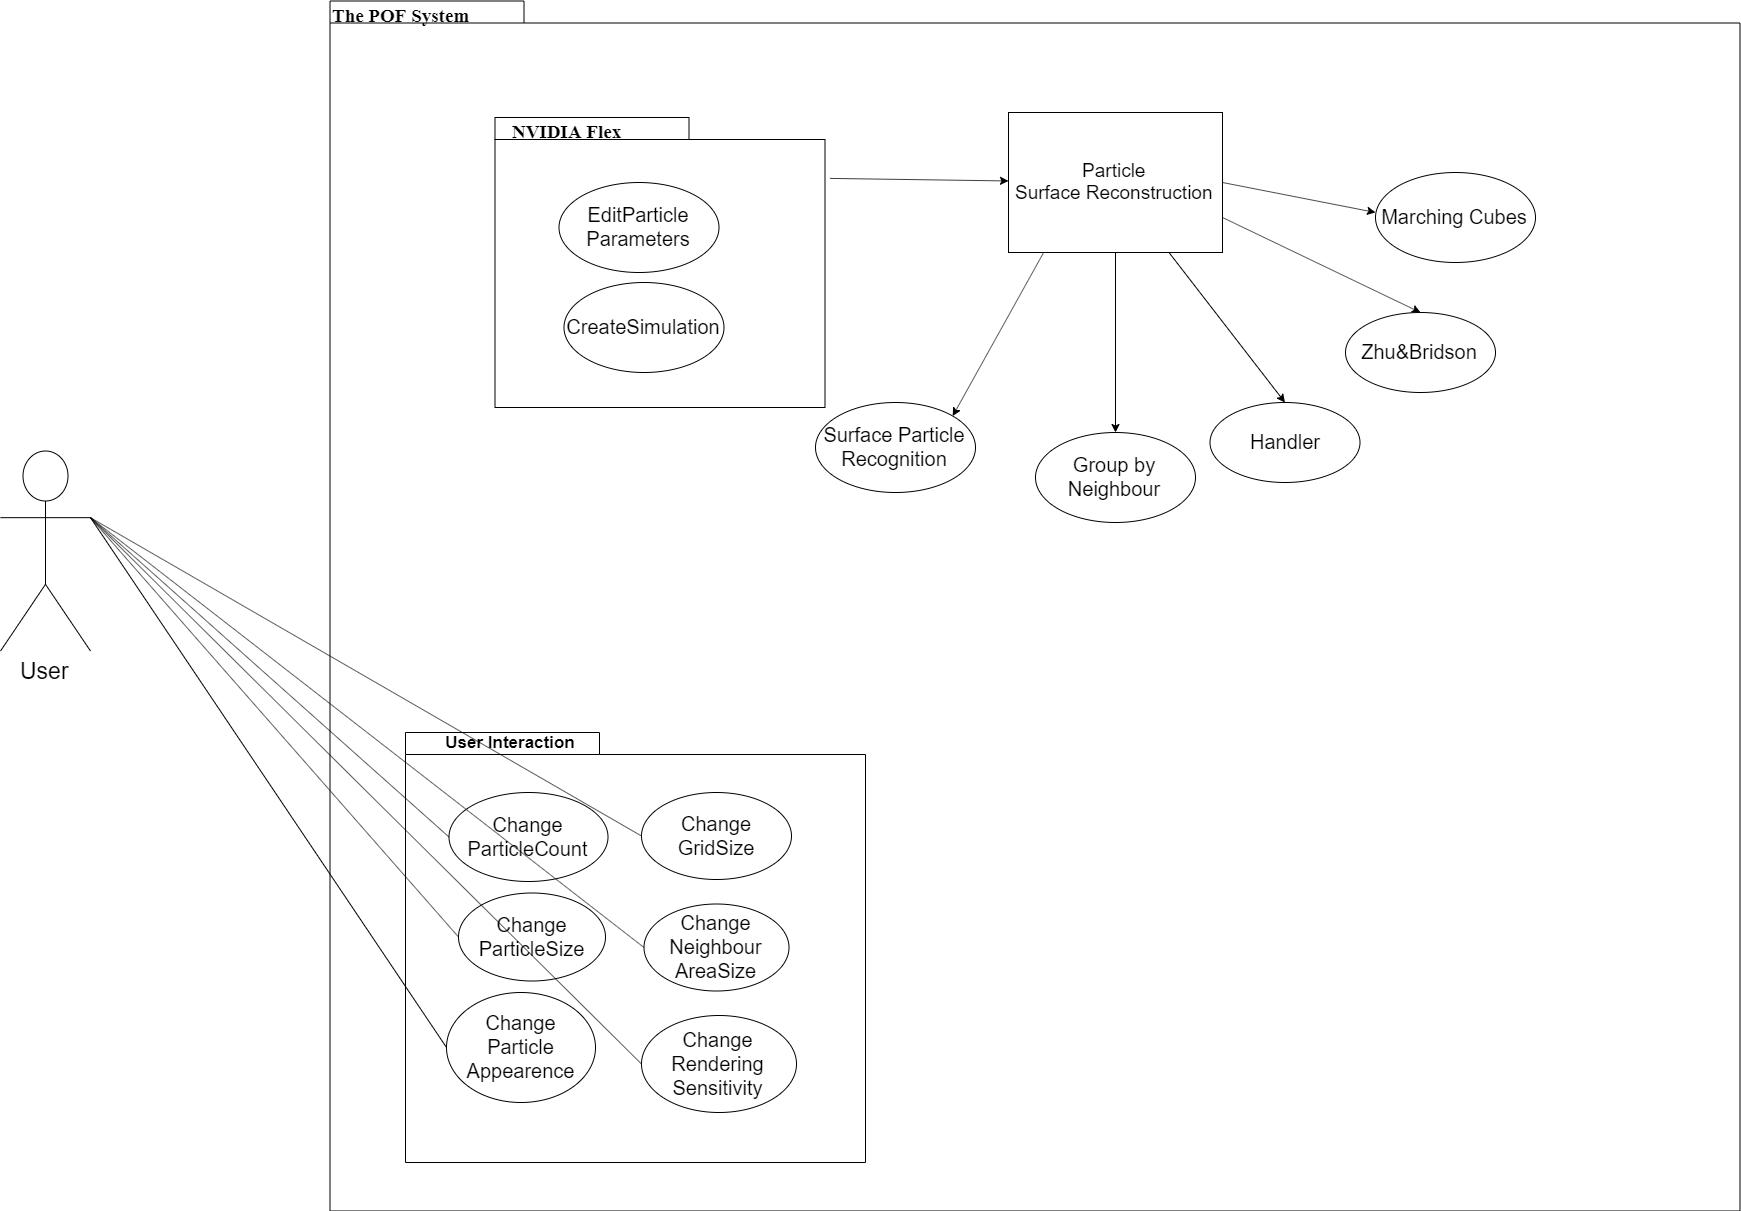

The diagram above was exported from draw.io. Its source (the exported page's mxGraphModel, read from the mxfile embedded in the PNG):
<mxGraphModel dx="3671" dy="2595" grid="1" gridSize="10" guides="1" tooltips="1" connect="1" arrows="1" fold="1" page="1" pageScale="1" pageWidth="827" pageHeight="1169" background="#ffffff" math="0" shadow="0">
  <root>
    <mxCell id="0" />
    <mxCell id="1" parent="0" />
    <mxCell id="6e0c8c40b5770093-72" value="" style="shape=folder;fontStyle=1;spacingTop=10;tabWidth=194;tabHeight=22;tabPosition=left;html=1;rounded=0;shadow=0;comic=0;labelBackgroundColor=none;strokeWidth=1;fillColor=none;fontFamily=Verdana;fontSize=10;align=center;" parent="1" vertex="1">
      <mxGeometry x="284.5" y="-21.5" width="1410" height="1210" as="geometry" />
    </mxCell>
    <mxCell id="6e0c8c40b5770093-73" value="&lt;b style=&quot;font-size: 19px;&quot;&gt;&lt;font face=&quot;Times New Roman&quot; style=&quot;font-size: 19px;&quot;&gt;The POF System&lt;/font&gt;&lt;/b&gt;" style="text;html=1;align=left;verticalAlign=top;spacingTop=-4;fontSize=19;fontFamily=Verdana" parent="1" vertex="1">
      <mxGeometry x="284.5" y="-21.5" width="151" height="20" as="geometry" />
    </mxCell>
    <mxCell id="jgMHjjnBwFT09NWy8fpY-1" value="User&lt;br style=&quot;font-size: 23px;&quot;&gt;" style="shape=umlActor;verticalLabelPosition=bottom;labelBackgroundColor=#ffffff;verticalAlign=top;html=1;outlineConnect=0;fontSize=23;fontStyle=0" parent="1" vertex="1">
      <mxGeometry x="-45" y="428.5" width="90" height="200" as="geometry" />
    </mxCell>
    <mxCell id="jgMHjjnBwFT09NWy8fpY-7" value="" style="endArrow=classic;html=1;exitX=1.015;exitY=0.21;exitDx=0;exitDy=0;exitPerimeter=0;" parent="1" target="jgMHjjnBwFT09NWy8fpY-8" edge="1" source="CQ76df6gk2gC8w-_Gech-11">
      <mxGeometry width="50" height="50" relative="1" as="geometry">
        <mxPoint x="596" y="222" as="sourcePoint" />
        <mxPoint x="860" y="580" as="targetPoint" />
      </mxGeometry>
    </mxCell>
    <mxCell id="jgMHjjnBwFT09NWy8fpY-8" value="&lt;font style=&quot;font-size: 19px&quot;&gt;Particle&lt;br&gt;Surface Reconstruction&lt;/font&gt;" style="html=1;" parent="1" vertex="1">
      <mxGeometry x="963" y="90" width="214" height="140" as="geometry" />
    </mxCell>
    <mxCell id="jgMHjjnBwFT09NWy8fpY-9" value="" style="endArrow=classic;html=1;entryX=0.5;entryY=0;entryDx=0;entryDy=0;exitX=1;exitY=0.75;exitDx=0;exitDy=0;" parent="1" target="jgMHjjnBwFT09NWy8fpY-11" edge="1" source="jgMHjjnBwFT09NWy8fpY-8">
      <mxGeometry width="50" height="50" relative="1" as="geometry">
        <mxPoint x="980" y="250" as="sourcePoint" />
        <mxPoint x="1005.5" y="454" as="targetPoint" />
      </mxGeometry>
    </mxCell>
    <mxCell id="jgMHjjnBwFT09NWy8fpY-11" value="&lt;font style=&quot;font-size: 20px&quot;&gt;Zhu&amp;amp;Bridson&lt;/font&gt;" style="ellipse;whiteSpace=wrap;html=1;" parent="1" vertex="1">
      <mxGeometry x="1300" y="290" width="150" height="80" as="geometry" />
    </mxCell>
    <mxCell id="jgMHjjnBwFT09NWy8fpY-12" value="&lt;font style=&quot;font-size: 20px&quot;&gt;Handler&lt;/font&gt;" style="ellipse;whiteSpace=wrap;html=1;" parent="1" vertex="1">
      <mxGeometry x="1164.5" y="380" width="150" height="80" as="geometry" />
    </mxCell>
    <mxCell id="jgMHjjnBwFT09NWy8fpY-13" value="&lt;font style=&quot;font-size: 20px&quot;&gt;Surface Particle Recognition&lt;/font&gt;" style="ellipse;whiteSpace=wrap;html=1;" parent="1" vertex="1">
      <mxGeometry x="770" y="380" width="160" height="90" as="geometry" />
    </mxCell>
    <mxCell id="jgMHjjnBwFT09NWy8fpY-14" value="&lt;span style=&quot;font-size: 20px&quot;&gt;Marching Cubes&lt;/span&gt;" style="ellipse;whiteSpace=wrap;html=1;" parent="1" vertex="1">
      <mxGeometry x="1330" y="150" width="160" height="90" as="geometry" />
    </mxCell>
    <mxCell id="jgMHjjnBwFT09NWy8fpY-15" value="" style="endArrow=classic;html=1;exitX=1;exitY=0.5;exitDx=0;exitDy=0;entryX=0;entryY=0.444;entryDx=0;entryDy=0;entryPerimeter=0;" parent="1" source="jgMHjjnBwFT09NWy8fpY-8" edge="1" target="jgMHjjnBwFT09NWy8fpY-14">
      <mxGeometry width="50" height="50" relative="1" as="geometry">
        <mxPoint x="1130.0000000000005" y="179.5" as="sourcePoint" />
        <mxPoint x="1181" y="380" as="targetPoint" />
      </mxGeometry>
    </mxCell>
    <mxCell id="jgMHjjnBwFT09NWy8fpY-16" value="" style="endArrow=classic;html=1;exitX=0.75;exitY=1;exitDx=0;exitDy=0;entryX=0.5;entryY=0;entryDx=0;entryDy=0;" parent="1" source="jgMHjjnBwFT09NWy8fpY-8" target="jgMHjjnBwFT09NWy8fpY-12" edge="1">
      <mxGeometry width="50" height="50" relative="1" as="geometry">
        <mxPoint x="876.0000000000005" y="299" as="sourcePoint" />
        <mxPoint x="927" y="499.5" as="targetPoint" />
      </mxGeometry>
    </mxCell>
    <mxCell id="jgMHjjnBwFT09NWy8fpY-17" value="" style="endArrow=classic;html=1;exitX=0.162;exitY=1.006;exitDx=0;exitDy=0;entryX=1;entryY=0;entryDx=0;entryDy=0;exitPerimeter=0;" parent="1" source="jgMHjjnBwFT09NWy8fpY-8" target="jgMHjjnBwFT09NWy8fpY-13" edge="1">
      <mxGeometry width="50" height="50" relative="1" as="geometry">
        <mxPoint x="639.5000000000005" y="299" as="sourcePoint" />
        <mxPoint x="690.5" y="499.5" as="targetPoint" />
      </mxGeometry>
    </mxCell>
    <mxCell id="jgMHjjnBwFT09NWy8fpY-19" value="&lt;font style=&quot;font-size: 20px&quot;&gt;Group by Neighbour&lt;/font&gt;" style="ellipse;whiteSpace=wrap;html=1;" parent="1" vertex="1">
      <mxGeometry x="990" y="410" width="160" height="90" as="geometry" />
    </mxCell>
    <mxCell id="jgMHjjnBwFT09NWy8fpY-20" value="" style="endArrow=classic;html=1;exitX=0.5;exitY=1;exitDx=0;exitDy=0;" parent="1" target="jgMHjjnBwFT09NWy8fpY-19" edge="1" source="jgMHjjnBwFT09NWy8fpY-8">
      <mxGeometry width="50" height="50" relative="1" as="geometry">
        <mxPoint x="838" y="314.5" as="sourcePoint" />
        <mxPoint x="842.5" y="600" as="targetPoint" />
      </mxGeometry>
    </mxCell>
    <mxCell id="CQ76df6gk2gC8w-_Gech-1" value="" style="shape=folder;fontStyle=1;spacingTop=10;tabWidth=194;tabHeight=22;tabPosition=left;html=1;rounded=0;shadow=0;comic=0;labelBackgroundColor=none;strokeWidth=1;fillColor=none;fontFamily=Verdana;fontSize=10;align=center;" vertex="1" parent="1">
      <mxGeometry x="360" y="710" width="460" height="430" as="geometry" />
    </mxCell>
    <mxCell id="CQ76df6gk2gC8w-_Gech-3" value="&lt;b style=&quot;font-size: 17px;&quot;&gt;User Interaction&lt;/b&gt;" style="text;html=1;strokeColor=none;fillColor=none;align=center;verticalAlign=middle;whiteSpace=wrap;rounded=0;fontSize=17;" vertex="1" parent="1">
      <mxGeometry x="380" y="710" width="170" height="20" as="geometry" />
    </mxCell>
    <mxCell id="CQ76df6gk2gC8w-_Gech-4" value="&lt;font style=&quot;font-size: 20px&quot;&gt;Change&lt;br&gt;ParticleCount&lt;/font&gt;" style="ellipse;whiteSpace=wrap;html=1;" vertex="1" parent="1">
      <mxGeometry x="403.5" y="770" width="159" height="89" as="geometry" />
    </mxCell>
    <mxCell id="CQ76df6gk2gC8w-_Gech-5" value="&lt;font style=&quot;font-size: 20px&quot;&gt;Change&lt;br&gt;ParticleSize&lt;/font&gt;" style="ellipse;whiteSpace=wrap;html=1;" vertex="1" parent="1">
      <mxGeometry x="413" y="870.5" width="147" height="88" as="geometry" />
    </mxCell>
    <mxCell id="CQ76df6gk2gC8w-_Gech-6" value="&lt;font style=&quot;font-size: 20px&quot;&gt;Change&lt;br&gt;Particle&lt;br&gt;Appearence&lt;/font&gt;" style="ellipse;whiteSpace=wrap;html=1;" vertex="1" parent="1">
      <mxGeometry x="401" y="970" width="149" height="110" as="geometry" />
    </mxCell>
    <mxCell id="CQ76df6gk2gC8w-_Gech-7" value="&lt;font style=&quot;font-size: 20px&quot;&gt;Change&lt;br&gt;GridSize&lt;br&gt;&lt;/font&gt;" style="ellipse;whiteSpace=wrap;html=1;" vertex="1" parent="1">
      <mxGeometry x="596" y="770" width="150" height="87" as="geometry" />
    </mxCell>
    <mxCell id="CQ76df6gk2gC8w-_Gech-8" value="&lt;font style=&quot;font-size: 20px&quot;&gt;Change&lt;br&gt;Neighbour&lt;br&gt;AreaSize&lt;br&gt;&lt;/font&gt;" style="ellipse;whiteSpace=wrap;html=1;" vertex="1" parent="1">
      <mxGeometry x="598.5" y="881.5" width="145" height="87" as="geometry" />
    </mxCell>
    <mxCell id="CQ76df6gk2gC8w-_Gech-9" value="&lt;font style=&quot;font-size: 20px&quot;&gt;Change&lt;br&gt;Rendering&lt;br&gt;Sensitivity&lt;br&gt;&lt;/font&gt;" style="ellipse;whiteSpace=wrap;html=1;" vertex="1" parent="1">
      <mxGeometry x="596" y="993" width="155" height="97" as="geometry" />
    </mxCell>
    <mxCell id="CQ76df6gk2gC8w-_Gech-11" value="" style="shape=folder;fontStyle=1;spacingTop=10;tabWidth=194;tabHeight=22;tabPosition=left;html=1;rounded=0;shadow=0;comic=0;labelBackgroundColor=none;strokeWidth=1;fillColor=none;fontFamily=Verdana;fontSize=10;align=center;" vertex="1" parent="1">
      <mxGeometry x="449.5" y="95" width="330" height="290" as="geometry" />
    </mxCell>
    <mxCell id="CQ76df6gk2gC8w-_Gech-12" value="&lt;font style=&quot;font-size: 20px&quot;&gt;CreateSimulation&lt;/font&gt;" style="ellipse;whiteSpace=wrap;html=1;" vertex="1" parent="1">
      <mxGeometry x="518.5" y="260" width="160" height="90" as="geometry" />
    </mxCell>
    <mxCell id="CQ76df6gk2gC8w-_Gech-13" value="&lt;font style=&quot;font-size: 20px&quot;&gt;EditParticle&lt;br&gt;Parameters&lt;/font&gt;" style="ellipse;whiteSpace=wrap;html=1;" vertex="1" parent="1">
      <mxGeometry x="513.5" y="160" width="160" height="90" as="geometry" />
    </mxCell>
    <mxCell id="CQ76df6gk2gC8w-_Gech-14" value="&lt;b style=&quot;font-size: 19px&quot;&gt;&lt;font face=&quot;Times New Roman&quot; style=&quot;font-size: 19px&quot;&gt;NVIDIA Flex&lt;/font&gt;&lt;/b&gt;" style="text;html=1;align=left;verticalAlign=top;spacingTop=-4;fontSize=19;fontFamily=Verdana" vertex="1" parent="1">
      <mxGeometry x="465" y="95" width="151" height="20" as="geometry" />
    </mxCell>
    <mxCell id="CQ76df6gk2gC8w-_Gech-16" value="" style="endArrow=none;html=1;fontSize=19;entryX=0;entryY=0.5;entryDx=0;entryDy=0;exitX=1;exitY=0.3333333333333333;exitDx=0;exitDy=0;exitPerimeter=0;" edge="1" parent="1" source="jgMHjjnBwFT09NWy8fpY-1" target="CQ76df6gk2gC8w-_Gech-4">
      <mxGeometry width="50" height="50" relative="1" as="geometry">
        <mxPoint x="50" y="780" as="sourcePoint" />
        <mxPoint x="100" y="730" as="targetPoint" />
      </mxGeometry>
    </mxCell>
    <mxCell id="CQ76df6gk2gC8w-_Gech-17" value="" style="endArrow=none;html=1;fontSize=19;entryX=0;entryY=0.5;entryDx=0;entryDy=0;exitX=1;exitY=0.3333333333333333;exitDx=0;exitDy=0;exitPerimeter=0;" edge="1" parent="1" source="jgMHjjnBwFT09NWy8fpY-1" target="CQ76df6gk2gC8w-_Gech-5">
      <mxGeometry width="50" height="50" relative="1" as="geometry">
        <mxPoint x="-133.5" y="685.166666666667" as="sourcePoint" />
        <mxPoint x="223.50000000000546" y="1020" as="targetPoint" />
      </mxGeometry>
    </mxCell>
    <mxCell id="CQ76df6gk2gC8w-_Gech-18" value="" style="endArrow=none;html=1;fontSize=19;entryX=0;entryY=0.5;entryDx=0;entryDy=0;exitX=1;exitY=0.3333333333333333;exitDx=0;exitDy=0;exitPerimeter=0;" edge="1" parent="1" source="jgMHjjnBwFT09NWy8fpY-1" target="CQ76df6gk2gC8w-_Gech-6">
      <mxGeometry width="50" height="50" relative="1" as="geometry">
        <mxPoint x="-150" y="715.666666666667" as="sourcePoint" />
        <mxPoint x="207.00000000000546" y="1050.5" as="targetPoint" />
      </mxGeometry>
    </mxCell>
    <mxCell id="CQ76df6gk2gC8w-_Gech-19" value="" style="endArrow=none;html=1;fontSize=19;entryX=0;entryY=0.5;entryDx=0;entryDy=0;exitX=1;exitY=0.3333333333333333;exitDx=0;exitDy=0;exitPerimeter=0;" edge="1" parent="1" source="jgMHjjnBwFT09NWy8fpY-1" target="CQ76df6gk2gC8w-_Gech-7">
      <mxGeometry width="50" height="50" relative="1" as="geometry">
        <mxPoint x="-270" y="685.166666666667" as="sourcePoint" />
        <mxPoint x="87.00000000000546" y="1020" as="targetPoint" />
      </mxGeometry>
    </mxCell>
    <mxCell id="CQ76df6gk2gC8w-_Gech-20" value="" style="endArrow=none;html=1;fontSize=19;entryX=0;entryY=0.5;entryDx=0;entryDy=0;exitX=1;exitY=0.3333333333333333;exitDx=0;exitDy=0;exitPerimeter=0;" edge="1" parent="1" source="jgMHjjnBwFT09NWy8fpY-1" target="CQ76df6gk2gC8w-_Gech-8">
      <mxGeometry width="50" height="50" relative="1" as="geometry">
        <mxPoint x="-312" y="725.666666666667" as="sourcePoint" />
        <mxPoint x="45.00000000000546" y="1060.5" as="targetPoint" />
      </mxGeometry>
    </mxCell>
    <mxCell id="CQ76df6gk2gC8w-_Gech-21" value="" style="endArrow=none;html=1;fontSize=19;entryX=0;entryY=0.5;entryDx=0;entryDy=0;exitX=1;exitY=0.3333333333333333;exitDx=0;exitDy=0;exitPerimeter=0;" edge="1" parent="1" source="jgMHjjnBwFT09NWy8fpY-1" target="CQ76df6gk2gC8w-_Gech-9">
      <mxGeometry width="50" height="50" relative="1" as="geometry">
        <mxPoint x="-230" y="685.166666666667" as="sourcePoint" />
        <mxPoint x="127.00000000000546" y="1020" as="targetPoint" />
      </mxGeometry>
    </mxCell>
  </root>
</mxGraphModel>